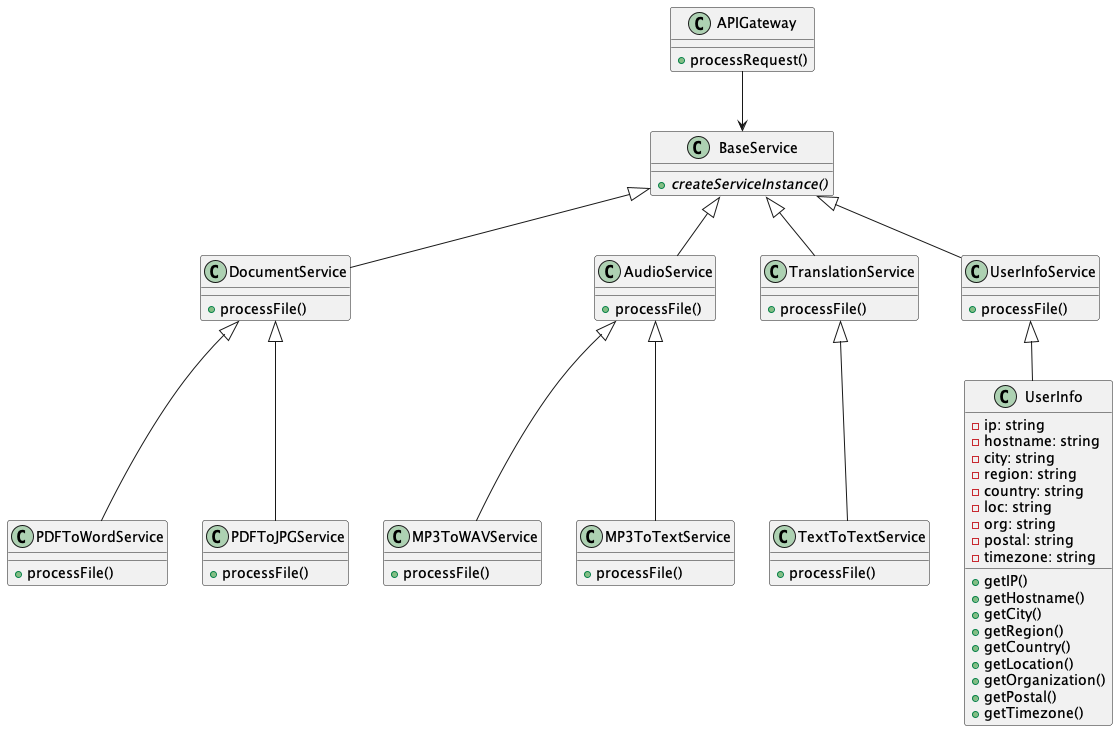

The diagram above was rendered by PlantUML. Its source (embedded in the PNG):
@startuml Class Diagram

class APIGateway {
  + processRequest()
}

class BaseService {
  {abstract} + createServiceInstance()
}

class DocumentService {
  + processFile()
}

class AudioService {
  + processFile()
}

class TranslationService {
  + processFile()
}

class UserInfoService {
  + processFile()
}

class PDFToWordService {
  + processFile()
}

class PDFToJPGService {
  + processFile()
}

class MP3ToWAVService {
  + processFile()
}

class MP3ToTextService {
  + processFile()
}

class TextToTextService {
  + processFile()
}

class UserInfo {
  - ip: string
  - hostname: string
  - city: string
  - region: string
  - country: string
  - loc: string
  - org: string
  - postal: string
  - timezone: string
  + getIP()
  + getHostname()
  + getCity()
  + getRegion()
  + getCountry()
  + getLocation()
  + getOrganization()
  + getPostal()
  + getTimezone()
}

APIGateway --> BaseService
BaseService <|-- DocumentService
BaseService <|-- AudioService
BaseService <|-- TranslationService
BaseService <|-- UserInfoService
DocumentService <|-- PDFToWordService
DocumentService <|-- PDFToJPGService
AudioService <|-- MP3ToWAVService
AudioService <|-- MP3ToTextService
TranslationService <|-- TextToTextService
UserInfoService <|-- UserInfo

@enduml